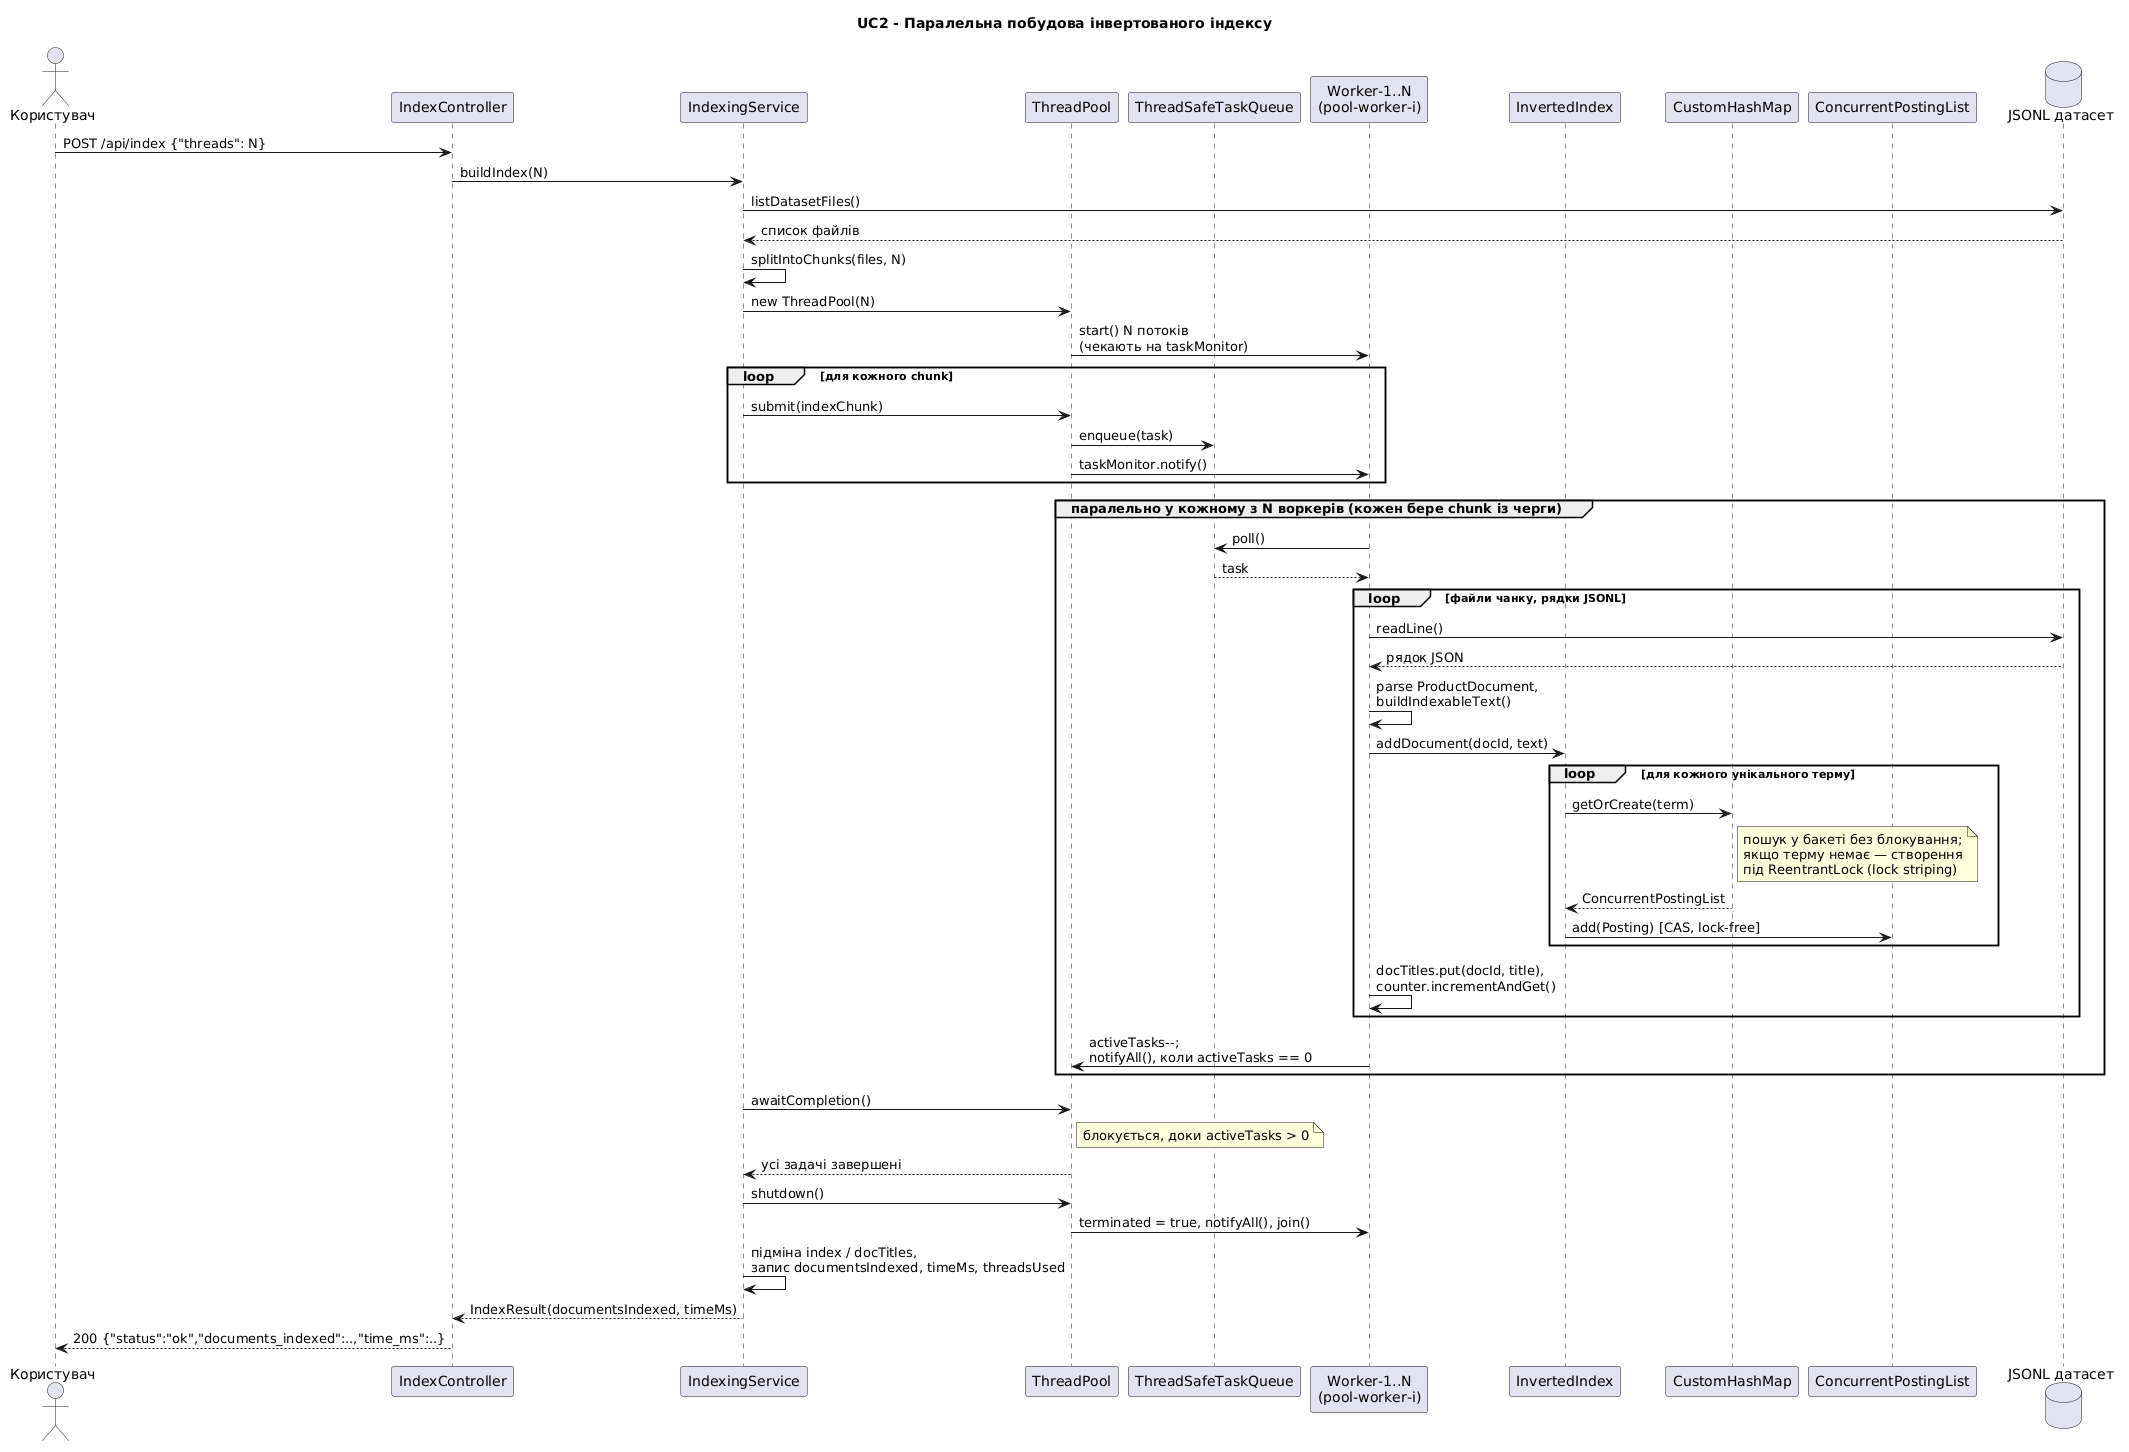

The diagram above was rendered by PlantUML. Its source (embedded in the PNG):
@startuml
title UC2 - Паралельна побудова інвертованого індексу
actor Користувач
participant IndexController
participant IndexingService
participant ThreadPool
participant ThreadSafeTaskQueue as Queue
participant "Worker-1..N\n(pool-worker-i)" as Worker
participant InvertedIndex
participant CustomHashMap
participant ConcurrentPostingList as PL
database "JSONL датасет" as FS

Користувач -> IndexController : POST /api/index {"threads": N}
IndexController -> IndexingService : buildIndex(N)
IndexingService -> FS : listDatasetFiles()
FS --> IndexingService : список файлів
IndexingService -> IndexingService : splitIntoChunks(files, N)
IndexingService -> ThreadPool : new ThreadPool(N)
ThreadPool -> Worker : start() N потоків\n(чекають на taskMonitor)

loop для кожного chunk
  IndexingService -> ThreadPool : submit(indexChunk)
  ThreadPool -> Queue : enqueue(task)
  ThreadPool -> Worker : taskMonitor.notify()
end

group паралельно у кожному з N воркерів (кожен бере chunk із черги)
  Worker -> Queue : poll()
  Queue --> Worker : task
  loop файли чанку, рядки JSONL
    Worker -> FS : readLine()
    FS --> Worker : рядок JSON
    Worker -> Worker : parse ProductDocument,\nbuildIndexableText()
    Worker -> InvertedIndex : addDocument(docId, text)
    loop для кожного унікального терму
      InvertedIndex -> CustomHashMap : getOrCreate(term)
      note right of CustomHashMap
        пошук у бакеті без блокування;
        якщо терму немає — створення
        під ReentrantLock (lock striping)
      end note
      CustomHashMap --> InvertedIndex : ConcurrentPostingList
      InvertedIndex -> PL : add(Posting) [CAS, lock-free]
    end
    Worker -> Worker : docTitles.put(docId, title),\ncounter.incrementAndGet()
  end
  Worker -> ThreadPool : activeTasks--;\nnotifyAll(), коли activeTasks == 0
end

IndexingService -> ThreadPool : awaitCompletion()
note right of ThreadPool : блокується, доки activeTasks > 0
ThreadPool --> IndexingService : усі задачі завершені
IndexingService -> ThreadPool : shutdown()
ThreadPool -> Worker : terminated = true, notifyAll(), join()
IndexingService -> IndexingService : підміна index / docTitles,\nзапис documentsIndexed, timeMs, threadsUsed
IndexingService --> IndexController : IndexResult(documentsIndexed, timeMs)
IndexController --> Користувач : 200 {"status":"ok","documents_indexed":..,"time_ms":..}
@enduml